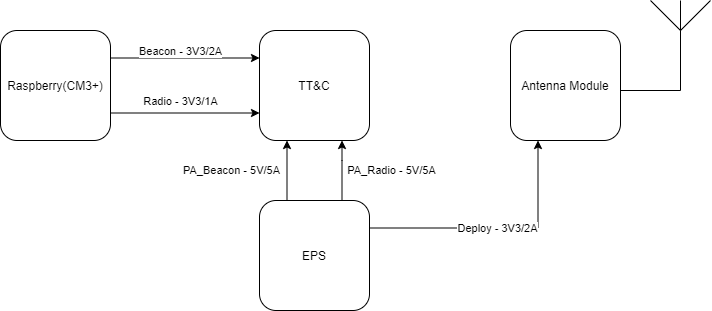

The diagram above was exported from draw.io. Its source (the exported page's mxGraphModel, read from the mxfile embedded in the PNG):
<mxGraphModel dx="868" dy="471" grid="1" gridSize="10" guides="1" tooltips="1" connect="1" arrows="1" fold="1" page="1" pageScale="1" pageWidth="827" pageHeight="1169" math="0" shadow="0">
  <root>
    <mxCell id="aOZknjmvf9YhIOT4U2QK-0" />
    <mxCell id="aOZknjmvf9YhIOT4U2QK-1" parent="aOZknjmvf9YhIOT4U2QK-0" />
    <mxCell id="1Q_9oG72IQbT4n40RiLo-0" value="" style="group;rounded=0;" parent="aOZknjmvf9YhIOT4U2QK-1" vertex="1" connectable="0">
      <mxGeometry x="100" y="180" width="690" height="310" as="geometry" />
    </mxCell>
    <mxCell id="1Q_9oG72IQbT4n40RiLo-1" value="TT&amp;amp;C" style="whiteSpace=wrap;html=1;aspect=fixed;rounded=1;" parent="1Q_9oG72IQbT4n40RiLo-0" vertex="1">
      <mxGeometry x="239" y="30" width="110" height="110" as="geometry" />
    </mxCell>
    <mxCell id="1Q_9oG72IQbT4n40RiLo-2" value="Raspberry(CM3+)&lt;br&gt;" style="whiteSpace=wrap;html=1;aspect=fixed;rounded=1;" parent="1Q_9oG72IQbT4n40RiLo-0" vertex="1">
      <mxGeometry x="-20" y="30" width="110" height="110" as="geometry" />
    </mxCell>
    <mxCell id="1Q_9oG72IQbT4n40RiLo-3" value="Antenna Module" style="whiteSpace=wrap;html=1;aspect=fixed;rounded=1;" parent="1Q_9oG72IQbT4n40RiLo-0" vertex="1">
      <mxGeometry x="490" y="30" width="110" height="110" as="geometry" />
    </mxCell>
    <mxCell id="xH78lw0GDB9K1I6MY1nh-2" value="PA_Beacon - 5V/5A" style="edgeStyle=orthogonalEdgeStyle;rounded=0;orthogonalLoop=1;jettySize=auto;html=1;exitX=0.25;exitY=0;exitDx=0;exitDy=0;entryX=0.25;entryY=1;entryDx=0;entryDy=0;" parent="1Q_9oG72IQbT4n40RiLo-0" source="1Q_9oG72IQbT4n40RiLo-4" target="1Q_9oG72IQbT4n40RiLo-1" edge="1">
      <mxGeometry y="57" relative="1" as="geometry">
        <mxPoint x="1" as="offset" />
      </mxGeometry>
    </mxCell>
    <mxCell id="xH78lw0GDB9K1I6MY1nh-3" value="PA_Radio - 5V/5A" style="edgeStyle=orthogonalEdgeStyle;rounded=0;orthogonalLoop=1;jettySize=auto;html=1;exitX=0.75;exitY=0;exitDx=0;exitDy=0;entryX=0.75;entryY=1;entryDx=0;entryDy=0;" parent="1Q_9oG72IQbT4n40RiLo-0" source="1Q_9oG72IQbT4n40RiLo-4" target="1Q_9oG72IQbT4n40RiLo-1" edge="1">
      <mxGeometry x="0.3333" y="-50" relative="1" as="geometry">
        <Array as="points">
          <mxPoint x="322" y="160" />
          <mxPoint x="322" y="160" />
        </Array>
        <mxPoint x="-1" y="10" as="offset" />
      </mxGeometry>
    </mxCell>
    <mxCell id="1Q_9oG72IQbT4n40RiLo-4" value="EPS" style="whiteSpace=wrap;html=1;aspect=fixed;rounded=1;" parent="1Q_9oG72IQbT4n40RiLo-0" vertex="1">
      <mxGeometry x="239" y="200" width="110" height="110" as="geometry" />
    </mxCell>
    <mxCell id="1Q_9oG72IQbT4n40RiLo-5" value="" style="group" parent="1Q_9oG72IQbT4n40RiLo-0" vertex="1" connectable="0">
      <mxGeometry x="630" width="60" height="90" as="geometry" />
    </mxCell>
    <mxCell id="1Q_9oG72IQbT4n40RiLo-6" value="" style="endArrow=none;html=1;" parent="1Q_9oG72IQbT4n40RiLo-5" edge="1">
      <mxGeometry width="50" height="50" relative="1" as="geometry">
        <mxPoint x="30" y="90" as="sourcePoint" />
        <mxPoint x="30" y="29.999999999999993" as="targetPoint" />
        <Array as="points" />
      </mxGeometry>
    </mxCell>
    <mxCell id="1Q_9oG72IQbT4n40RiLo-7" value="" style="endArrow=none;html=1;" parent="1Q_9oG72IQbT4n40RiLo-5" edge="1">
      <mxGeometry width="50" height="50" relative="1" as="geometry">
        <mxPoint x="30" y="29.999999999999993" as="sourcePoint" />
        <mxPoint x="60" as="targetPoint" />
      </mxGeometry>
    </mxCell>
    <mxCell id="1Q_9oG72IQbT4n40RiLo-8" value="" style="endArrow=none;html=1;" parent="1Q_9oG72IQbT4n40RiLo-5" edge="1">
      <mxGeometry width="50" height="50" relative="1" as="geometry">
        <mxPoint as="sourcePoint" />
        <mxPoint x="30" y="29.999999999999993" as="targetPoint" />
      </mxGeometry>
    </mxCell>
    <mxCell id="1Q_9oG72IQbT4n40RiLo-9" value="" style="endArrow=none;html=1;" parent="1Q_9oG72IQbT4n40RiLo-5" edge="1">
      <mxGeometry width="50" height="50" relative="1" as="geometry">
        <mxPoint x="30" as="sourcePoint" />
        <mxPoint x="30" y="29.999999999999993" as="targetPoint" />
      </mxGeometry>
    </mxCell>
    <mxCell id="1Q_9oG72IQbT4n40RiLo-10" value="Radio - 3V3/1A" style="edgeStyle=orthogonalEdgeStyle;rounded=0;orthogonalLoop=1;jettySize=auto;html=1;exitX=1;exitY=0.75;exitDx=0;exitDy=0;entryX=0;entryY=0.75;entryDx=0;entryDy=0;" parent="1Q_9oG72IQbT4n40RiLo-0" source="1Q_9oG72IQbT4n40RiLo-2" target="1Q_9oG72IQbT4n40RiLo-1" edge="1">
      <mxGeometry x="-0.0604" y="13" relative="1" as="geometry">
        <mxPoint y="1" as="offset" />
      </mxGeometry>
    </mxCell>
    <mxCell id="1Q_9oG72IQbT4n40RiLo-11" value="Beacon - 3V3/2A" style="edgeStyle=orthogonalEdgeStyle;rounded=0;orthogonalLoop=1;jettySize=auto;html=1;exitX=1;exitY=0.25;exitDx=0;exitDy=0;entryX=0;entryY=0.25;entryDx=0;entryDy=0;" parent="1Q_9oG72IQbT4n40RiLo-0" edge="1">
      <mxGeometry x="-0.0604" y="8" relative="1" as="geometry">
        <mxPoint x="90" y="57.5" as="sourcePoint" />
        <mxPoint x="239" y="57.5" as="targetPoint" />
        <mxPoint y="1" as="offset" />
      </mxGeometry>
    </mxCell>
    <mxCell id="1Q_9oG72IQbT4n40RiLo-14" value="" style="endArrow=none;html=1;exitX=1;exitY=0.5;exitDx=0;exitDy=0;" parent="1Q_9oG72IQbT4n40RiLo-0" edge="1">
      <mxGeometry width="50" height="50" relative="1" as="geometry">
        <mxPoint x="600" y="90" as="sourcePoint" />
        <mxPoint x="660" y="90" as="targetPoint" />
      </mxGeometry>
    </mxCell>
    <mxCell id="xH78lw0GDB9K1I6MY1nh-4" value="Deploy - 3V3/2A" style="edgeStyle=orthogonalEdgeStyle;rounded=0;orthogonalLoop=1;jettySize=auto;html=1;exitX=1;exitY=0.25;exitDx=0;exitDy=0;entryX=0.25;entryY=1;entryDx=0;entryDy=0;" parent="1Q_9oG72IQbT4n40RiLo-0" source="1Q_9oG72IQbT4n40RiLo-4" target="1Q_9oG72IQbT4n40RiLo-3" edge="1">
      <mxGeometry relative="1" as="geometry">
        <mxPoint x="540" y="170" as="targetPoint" />
      </mxGeometry>
    </mxCell>
  </root>
</mxGraphModel>